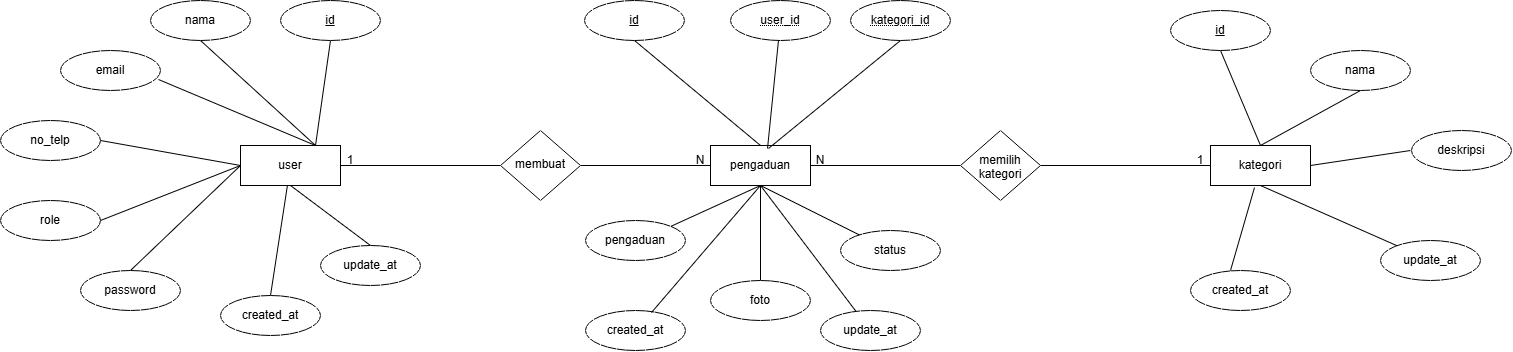

The diagram above was exported from draw.io. Its source (the exported page's mxGraphModel, read from the mxfile embedded in the PNG):
<mxGraphModel dx="1723" dy="663" grid="0" gridSize="10" guides="1" tooltips="1" connect="1" arrows="1" fold="1" page="0" pageScale="1" pageWidth="827" pageHeight="1169" background="light-dark(#ffffff, #121212)" math="0" shadow="0">
  <root>
    <mxCell id="0" />
    <mxCell id="1" parent="0" />
    <mxCell id="1NNOB6x98-tTW62vPDjb-1" parent="1" style="whiteSpace=wrap;html=1;align=center;" value="user" vertex="1">
      <mxGeometry height="40" width="100" x="70" y="205" as="geometry" />
    </mxCell>
    <mxCell id="1NNOB6x98-tTW62vPDjb-2" parent="1" style="whiteSpace=wrap;html=1;align=center;" value="pengaduan" vertex="1">
      <mxGeometry height="40" width="100" x="540" y="205" as="geometry" />
    </mxCell>
    <mxCell id="1NNOB6x98-tTW62vPDjb-3" parent="1" style="whiteSpace=wrap;html=1;align=center;" value="kategori" vertex="1">
      <mxGeometry height="40" width="100" x="1040" y="205" as="geometry" />
    </mxCell>
    <mxCell id="1NNOB6x98-tTW62vPDjb-4" parent="1" style="rhombus;whiteSpace=wrap;html=1;shapeInside=1;" value="membuat" vertex="1">
      <mxGeometry height="70" width="80" x="330" y="190" as="geometry" />
    </mxCell>
    <mxCell id="1NNOB6x98-tTW62vPDjb-5" parent="1" style="rhombus;whiteSpace=wrap;html=1;shapeInside=1;" value="memilih kategori" vertex="1">
      <mxGeometry height="70" width="80" x="790" y="190" as="geometry" />
    </mxCell>
    <mxCell id="1NNOB6x98-tTW62vPDjb-6" edge="1" parent="1" source="1NNOB6x98-tTW62vPDjb-1" style="endArrow=none;html=1;rounded=0;defaultLabelBackgroundColor=gap;exitX=1;exitY=0.5;exitDx=0;exitDy=0;entryX=0;entryY=0.5;entryDx=0;entryDy=0;" target="1NNOB6x98-tTW62vPDjb-4" value="">
      <mxGeometry height="50" relative="1" width="50" as="geometry">
        <mxPoint x="600" y="270" as="sourcePoint" />
        <mxPoint x="650" y="220" as="targetPoint" />
      </mxGeometry>
    </mxCell>
    <mxCell id="1NNOB6x98-tTW62vPDjb-7" edge="1" parent="1" source="1NNOB6x98-tTW62vPDjb-4" style="endArrow=none;html=1;rounded=0;defaultLabelBackgroundColor=gap;exitX=1;exitY=0.5;exitDx=0;exitDy=0;entryX=0;entryY=0.5;entryDx=0;entryDy=0;" target="1NNOB6x98-tTW62vPDjb-2" value="">
      <mxGeometry height="50" relative="1" width="50" as="geometry">
        <mxPoint x="600" y="270" as="sourcePoint" />
        <mxPoint x="650" y="220" as="targetPoint" />
      </mxGeometry>
    </mxCell>
    <mxCell id="1NNOB6x98-tTW62vPDjb-8" edge="1" parent="1" source="1NNOB6x98-tTW62vPDjb-2" style="endArrow=none;html=1;rounded=0;defaultLabelBackgroundColor=gap;exitX=1;exitY=0.5;exitDx=0;exitDy=0;entryX=0;entryY=0.5;entryDx=0;entryDy=0;" target="1NNOB6x98-tTW62vPDjb-5" value="">
      <mxGeometry height="50" relative="1" width="50" as="geometry">
        <mxPoint x="680" y="270" as="sourcePoint" />
        <mxPoint x="730" y="220" as="targetPoint" />
      </mxGeometry>
    </mxCell>
    <mxCell id="1NNOB6x98-tTW62vPDjb-9" edge="1" parent="1" source="1NNOB6x98-tTW62vPDjb-3" style="endArrow=none;html=1;rounded=0;defaultLabelBackgroundColor=gap;exitX=0;exitY=0.5;exitDx=0;exitDy=0;entryX=1;entryY=0.5;entryDx=0;entryDy=0;" target="1NNOB6x98-tTW62vPDjb-5" value="">
      <mxGeometry height="50" relative="1" width="50" as="geometry">
        <mxPoint x="680" y="270" as="sourcePoint" />
        <mxPoint x="730" y="220" as="targetPoint" />
      </mxGeometry>
    </mxCell>
    <mxCell id="1NNOB6x98-tTW62vPDjb-10" parent="1" style="ellipse;whiteSpace=wrap;html=1;align=center;fontStyle=4;" value="id" vertex="1">
      <mxGeometry height="40" width="100" x="110" y="60" as="geometry" />
    </mxCell>
    <mxCell id="1NNOB6x98-tTW62vPDjb-11" parent="1" style="ellipse;whiteSpace=wrap;html=1;align=center;" value="nama" vertex="1">
      <mxGeometry height="40" width="100" x="-20" y="60" as="geometry" />
    </mxCell>
    <mxCell id="1NNOB6x98-tTW62vPDjb-12" parent="1" style="ellipse;whiteSpace=wrap;html=1;align=center;" value="email" vertex="1">
      <mxGeometry height="40" width="100" x="-110" y="110" as="geometry" />
    </mxCell>
    <mxCell id="1NNOB6x98-tTW62vPDjb-13" parent="1" style="ellipse;whiteSpace=wrap;html=1;align=center;" value="no_telp" vertex="1">
      <mxGeometry height="40" width="100" x="-170" y="180" as="geometry" />
    </mxCell>
    <mxCell id="1NNOB6x98-tTW62vPDjb-14" parent="1" style="ellipse;whiteSpace=wrap;html=1;align=center;" value="role" vertex="1">
      <mxGeometry height="40" width="100" x="-170" y="260" as="geometry" />
    </mxCell>
    <mxCell id="1NNOB6x98-tTW62vPDjb-15" parent="1" style="ellipse;whiteSpace=wrap;html=1;align=center;" value="password" vertex="1">
      <mxGeometry height="40" width="100" x="-90" y="330" as="geometry" />
    </mxCell>
    <mxCell id="1NNOB6x98-tTW62vPDjb-16" parent="1" style="ellipse;whiteSpace=wrap;html=1;align=center;" value="created_at" vertex="1">
      <mxGeometry height="40" width="100" x="50" y="355" as="geometry" />
    </mxCell>
    <mxCell id="1NNOB6x98-tTW62vPDjb-18" parent="1" style="ellipse;whiteSpace=wrap;html=1;align=center;" value="update_at" vertex="1">
      <mxGeometry height="40" width="100" x="150" y="305" as="geometry" />
    </mxCell>
    <mxCell id="1NNOB6x98-tTW62vPDjb-20" edge="1" parent="1" source="1NNOB6x98-tTW62vPDjb-10" style="endArrow=none;html=1;rounded=0;defaultLabelBackgroundColor=gap;exitX=0.5;exitY=1;exitDx=0;exitDy=0;entryX=0.75;entryY=0;entryDx=0;entryDy=0;" target="1NNOB6x98-tTW62vPDjb-1" value="">
      <mxGeometry height="50" relative="1" width="50" as="geometry">
        <mxPoint x="310" y="300" as="sourcePoint" />
        <mxPoint x="360" y="250" as="targetPoint" />
      </mxGeometry>
    </mxCell>
    <mxCell id="1NNOB6x98-tTW62vPDjb-21" edge="1" parent="1" source="1NNOB6x98-tTW62vPDjb-1" style="endArrow=none;html=1;rounded=0;defaultLabelBackgroundColor=gap;entryX=0.5;entryY=1;entryDx=0;entryDy=0;exitX=0.75;exitY=0;exitDx=0;exitDy=0;" target="1NNOB6x98-tTW62vPDjb-11" value="">
      <mxGeometry height="50" relative="1" width="50" as="geometry">
        <mxPoint x="310" y="270" as="sourcePoint" />
        <mxPoint x="360" y="220" as="targetPoint" />
      </mxGeometry>
    </mxCell>
    <mxCell id="1NNOB6x98-tTW62vPDjb-22" edge="1" parent="1" source="1NNOB6x98-tTW62vPDjb-12" style="endArrow=none;html=1;rounded=0;defaultLabelBackgroundColor=gap;exitX=0.98;exitY=0.725;exitDx=0;exitDy=0;exitPerimeter=0;entryX=0.75;entryY=0;entryDx=0;entryDy=0;" target="1NNOB6x98-tTW62vPDjb-1" value="">
      <mxGeometry height="50" relative="1" width="50" as="geometry">
        <mxPoint x="310" y="270" as="sourcePoint" />
        <mxPoint x="360" y="220" as="targetPoint" />
      </mxGeometry>
    </mxCell>
    <mxCell id="1NNOB6x98-tTW62vPDjb-23" edge="1" parent="1" source="1NNOB6x98-tTW62vPDjb-13" style="endArrow=none;html=1;rounded=0;defaultLabelBackgroundColor=gap;exitX=1;exitY=0.5;exitDx=0;exitDy=0;entryX=0;entryY=0.5;entryDx=0;entryDy=0;" target="1NNOB6x98-tTW62vPDjb-1" value="">
      <mxGeometry height="50" relative="1" width="50" as="geometry">
        <mxPoint x="310" y="270" as="sourcePoint" />
        <mxPoint x="360" y="220" as="targetPoint" />
      </mxGeometry>
    </mxCell>
    <mxCell id="1NNOB6x98-tTW62vPDjb-24" edge="1" parent="1" source="1NNOB6x98-tTW62vPDjb-14" style="endArrow=none;html=1;rounded=0;defaultLabelBackgroundColor=gap;exitX=1;exitY=0.5;exitDx=0;exitDy=0;entryX=0;entryY=0.5;entryDx=0;entryDy=0;" target="1NNOB6x98-tTW62vPDjb-1" value="">
      <mxGeometry height="50" relative="1" width="50" as="geometry">
        <mxPoint x="310" y="270" as="sourcePoint" />
        <mxPoint x="360" y="220" as="targetPoint" />
      </mxGeometry>
    </mxCell>
    <mxCell id="1NNOB6x98-tTW62vPDjb-25" edge="1" parent="1" source="1NNOB6x98-tTW62vPDjb-15" style="endArrow=none;html=1;rounded=0;defaultLabelBackgroundColor=gap;exitX=0.5;exitY=0;exitDx=0;exitDy=0;entryX=0;entryY=0.5;entryDx=0;entryDy=0;" target="1NNOB6x98-tTW62vPDjb-1" value="">
      <mxGeometry height="50" relative="1" width="50" as="geometry">
        <mxPoint x="310" y="270" as="sourcePoint" />
        <mxPoint x="360" y="220" as="targetPoint" />
      </mxGeometry>
    </mxCell>
    <mxCell id="1NNOB6x98-tTW62vPDjb-26" edge="1" parent="1" source="1NNOB6x98-tTW62vPDjb-16" style="endArrow=none;html=1;rounded=0;defaultLabelBackgroundColor=gap;exitX=0.5;exitY=0;exitDx=0;exitDy=0;" target="1NNOB6x98-tTW62vPDjb-1" value="">
      <mxGeometry height="50" relative="1" width="50" as="geometry">
        <mxPoint x="310" y="270" as="sourcePoint" />
        <mxPoint x="360" y="220" as="targetPoint" />
      </mxGeometry>
    </mxCell>
    <mxCell id="1NNOB6x98-tTW62vPDjb-27" edge="1" parent="1" source="1NNOB6x98-tTW62vPDjb-18" style="endArrow=none;html=1;rounded=0;defaultLabelBackgroundColor=gap;exitX=0.5;exitY=0;exitDx=0;exitDy=0;entryX=0.5;entryY=1;entryDx=0;entryDy=0;" target="1NNOB6x98-tTW62vPDjb-1" value="">
      <mxGeometry height="50" relative="1" width="50" as="geometry">
        <mxPoint x="310" y="270" as="sourcePoint" />
        <mxPoint x="360" y="220" as="targetPoint" />
      </mxGeometry>
    </mxCell>
    <mxCell id="1NNOB6x98-tTW62vPDjb-28" parent="1" style="ellipse;whiteSpace=wrap;html=1;align=center;fontStyle=4;" value="id" vertex="1">
      <mxGeometry height="40" width="100" x="414" y="60" as="geometry" />
    </mxCell>
    <mxCell id="1NNOB6x98-tTW62vPDjb-29" parent="1" style="ellipse;whiteSpace=wrap;html=1;align=center;fontStyle=20;" value="user_id" vertex="1">
      <mxGeometry height="40" width="100" x="560" y="60" as="geometry" />
    </mxCell>
    <mxCell id="1NNOB6x98-tTW62vPDjb-30" parent="1" style="ellipse;whiteSpace=wrap;html=1;align=center;fontStyle=20;" value="kategori_id" vertex="1">
      <mxGeometry height="40" width="100" x="680" y="60" as="geometry" />
    </mxCell>
    <mxCell id="1NNOB6x98-tTW62vPDjb-31" parent="1" style="ellipse;whiteSpace=wrap;html=1;align=center;" value="pengaduan" vertex="1">
      <mxGeometry height="40" width="100" x="415" y="280" as="geometry" />
    </mxCell>
    <mxCell id="1NNOB6x98-tTW62vPDjb-32" parent="1" style="ellipse;whiteSpace=wrap;html=1;align=center;" value="foto" vertex="1">
      <mxGeometry height="40" width="100" x="540" y="340" as="geometry" />
    </mxCell>
    <mxCell id="1NNOB6x98-tTW62vPDjb-33" parent="1" style="ellipse;whiteSpace=wrap;html=1;align=center;" value="status" vertex="1">
      <mxGeometry height="40" width="100" x="670" y="290" as="geometry" />
    </mxCell>
    <mxCell id="1NNOB6x98-tTW62vPDjb-35" parent="1" style="ellipse;whiteSpace=wrap;html=1;align=center;" value="created_at" vertex="1">
      <mxGeometry height="40" width="100" x="415" y="370" as="geometry" />
    </mxCell>
    <mxCell id="1NNOB6x98-tTW62vPDjb-36" parent="1" style="ellipse;whiteSpace=wrap;html=1;align=center;" value="update_at" vertex="1">
      <mxGeometry height="40" width="100" x="650" y="370" as="geometry" />
    </mxCell>
    <mxCell id="1NNOB6x98-tTW62vPDjb-39" edge="1" parent="1" source="1NNOB6x98-tTW62vPDjb-31" style="endArrow=none;html=1;rounded=0;defaultLabelBackgroundColor=gap;exitX=1;exitY=0;exitDx=0;exitDy=0;entryX=0.5;entryY=1;entryDx=0;entryDy=0;" target="1NNOB6x98-tTW62vPDjb-2" value="">
      <mxGeometry height="50" relative="1" width="50" as="geometry">
        <mxPoint x="650" y="370" as="sourcePoint" />
        <mxPoint x="700" y="320" as="targetPoint" />
      </mxGeometry>
    </mxCell>
    <mxCell id="1NNOB6x98-tTW62vPDjb-40" edge="1" parent="1" source="1NNOB6x98-tTW62vPDjb-32" style="endArrow=none;html=1;rounded=0;defaultLabelBackgroundColor=gap;exitX=0.5;exitY=0;exitDx=0;exitDy=0;entryX=0.5;entryY=1;entryDx=0;entryDy=0;" target="1NNOB6x98-tTW62vPDjb-2" value="">
      <mxGeometry height="50" relative="1" width="50" as="geometry">
        <mxPoint x="650" y="370" as="sourcePoint" />
        <mxPoint x="700" y="320" as="targetPoint" />
      </mxGeometry>
    </mxCell>
    <mxCell id="1NNOB6x98-tTW62vPDjb-41" edge="1" parent="1" source="1NNOB6x98-tTW62vPDjb-2" style="endArrow=none;html=1;rounded=0;defaultLabelBackgroundColor=gap;exitX=0.5;exitY=1;exitDx=0;exitDy=0;" target="1NNOB6x98-tTW62vPDjb-33" value="">
      <mxGeometry height="50" relative="1" width="50" as="geometry">
        <mxPoint x="650" y="370" as="sourcePoint" />
        <mxPoint x="700" y="320" as="targetPoint" />
      </mxGeometry>
    </mxCell>
    <mxCell id="1NNOB6x98-tTW62vPDjb-42" edge="1" parent="1" source="1NNOB6x98-tTW62vPDjb-35" style="endArrow=none;html=1;rounded=0;defaultLabelBackgroundColor=gap;exitX=0.66;exitY=0.05;exitDx=0;exitDy=0;exitPerimeter=0;entryX=0.5;entryY=1;entryDx=0;entryDy=0;" target="1NNOB6x98-tTW62vPDjb-2" value="">
      <mxGeometry height="50" relative="1" width="50" as="geometry">
        <mxPoint x="650" y="370" as="sourcePoint" />
        <mxPoint x="700" y="320" as="targetPoint" />
      </mxGeometry>
    </mxCell>
    <mxCell id="1NNOB6x98-tTW62vPDjb-43" edge="1" parent="1" source="1NNOB6x98-tTW62vPDjb-36" style="endArrow=none;html=1;rounded=0;defaultLabelBackgroundColor=gap;entryX=0.5;entryY=1;entryDx=0;entryDy=0;" target="1NNOB6x98-tTW62vPDjb-2" value="">
      <mxGeometry height="50" relative="1" width="50" as="geometry">
        <mxPoint x="650" y="370" as="sourcePoint" />
        <mxPoint x="700" y="320" as="targetPoint" />
      </mxGeometry>
    </mxCell>
    <mxCell id="1NNOB6x98-tTW62vPDjb-44" edge="1" parent="1" source="1NNOB6x98-tTW62vPDjb-28" style="endArrow=none;html=1;rounded=0;defaultLabelBackgroundColor=gap;exitX=0.5;exitY=1;exitDx=0;exitDy=0;entryX=0.5;entryY=0;entryDx=0;entryDy=0;" target="1NNOB6x98-tTW62vPDjb-2" value="">
      <mxGeometry height="50" relative="1" width="50" as="geometry">
        <mxPoint x="650" y="260" as="sourcePoint" />
        <mxPoint x="700" y="210" as="targetPoint" />
      </mxGeometry>
    </mxCell>
    <mxCell id="1NNOB6x98-tTW62vPDjb-45" edge="1" parent="1" source="1NNOB6x98-tTW62vPDjb-2" style="endArrow=none;html=1;rounded=0;defaultLabelBackgroundColor=gap;exitX=0.57;exitY=0.075;exitDx=0;exitDy=0;exitPerimeter=0;" target="1NNOB6x98-tTW62vPDjb-29" value="">
      <mxGeometry height="50" relative="1" width="50" as="geometry">
        <mxPoint x="650" y="260" as="sourcePoint" />
        <mxPoint x="700" y="210" as="targetPoint" />
      </mxGeometry>
    </mxCell>
    <mxCell id="1NNOB6x98-tTW62vPDjb-46" edge="1" parent="1" source="1NNOB6x98-tTW62vPDjb-2" style="endArrow=none;html=1;rounded=0;defaultLabelBackgroundColor=gap;exitX=0.58;exitY=0.075;exitDx=0;exitDy=0;exitPerimeter=0;entryX=0.5;entryY=1;entryDx=0;entryDy=0;" target="1NNOB6x98-tTW62vPDjb-30" value="">
      <mxGeometry height="50" relative="1" width="50" as="geometry">
        <mxPoint x="650" y="260" as="sourcePoint" />
        <mxPoint x="700" y="210" as="targetPoint" />
      </mxGeometry>
    </mxCell>
    <mxCell id="1NNOB6x98-tTW62vPDjb-48" parent="1" style="ellipse;whiteSpace=wrap;html=1;align=center;fontStyle=4;" value="id" vertex="1">
      <mxGeometry height="40" width="100" x="1000" y="70" as="geometry" />
    </mxCell>
    <mxCell id="1NNOB6x98-tTW62vPDjb-49" parent="1" style="ellipse;whiteSpace=wrap;html=1;align=center;" value="nama" vertex="1">
      <mxGeometry height="40" width="100" x="1140" y="110" as="geometry" />
    </mxCell>
    <mxCell id="1NNOB6x98-tTW62vPDjb-50" parent="1" style="ellipse;whiteSpace=wrap;html=1;align=center;" value="deskripsi" vertex="1">
      <mxGeometry height="40" width="100" x="1241" y="190" as="geometry" />
    </mxCell>
    <mxCell id="1NNOB6x98-tTW62vPDjb-52" parent="1" style="ellipse;whiteSpace=wrap;html=1;align=center;" value="update_at" vertex="1">
      <mxGeometry height="40" width="100" x="1210" y="300" as="geometry" />
    </mxCell>
    <mxCell id="1NNOB6x98-tTW62vPDjb-53" parent="1" style="ellipse;whiteSpace=wrap;html=1;align=center;" value="created_at" vertex="1">
      <mxGeometry height="40" width="100" x="1020" y="330" as="geometry" />
    </mxCell>
    <mxCell id="1NNOB6x98-tTW62vPDjb-54" edge="1" parent="1" source="1NNOB6x98-tTW62vPDjb-3" style="endArrow=none;html=1;rounded=0;defaultLabelBackgroundColor=gap;exitX=0.5;exitY=0;exitDx=0;exitDy=0;entryX=0.5;entryY=1;entryDx=0;entryDy=0;" target="1NNOB6x98-tTW62vPDjb-48" value="">
      <mxGeometry height="50" relative="1" width="50" as="geometry">
        <mxPoint x="960" y="250" as="sourcePoint" />
        <mxPoint x="1010" y="200" as="targetPoint" />
      </mxGeometry>
    </mxCell>
    <mxCell id="1NNOB6x98-tTW62vPDjb-55" edge="1" parent="1" source="1NNOB6x98-tTW62vPDjb-3" style="endArrow=none;html=1;rounded=0;defaultLabelBackgroundColor=gap;exitX=0.5;exitY=0;exitDx=0;exitDy=0;entryX=0.5;entryY=1;entryDx=0;entryDy=0;" target="1NNOB6x98-tTW62vPDjb-49" value="">
      <mxGeometry height="50" relative="1" width="50" as="geometry">
        <mxPoint x="1010" y="240" as="sourcePoint" />
        <mxPoint x="1060" y="190" as="targetPoint" />
      </mxGeometry>
    </mxCell>
    <mxCell id="1NNOB6x98-tTW62vPDjb-56" edge="1" parent="1" source="1NNOB6x98-tTW62vPDjb-3" style="endArrow=none;html=1;rounded=0;defaultLabelBackgroundColor=gap;exitX=1;exitY=0.5;exitDx=0;exitDy=0;" value="">
      <mxGeometry height="50" relative="1" width="50" as="geometry">
        <mxPoint x="1010" y="240" as="sourcePoint" />
        <mxPoint x="1240" y="210" as="targetPoint" />
      </mxGeometry>
    </mxCell>
    <mxCell id="1NNOB6x98-tTW62vPDjb-57" edge="1" parent="1" source="1NNOB6x98-tTW62vPDjb-53" style="endArrow=none;html=1;rounded=0;defaultLabelBackgroundColor=gap;exitX=0.4;exitY=0;exitDx=0;exitDy=0;exitPerimeter=0;entryX=0.44;entryY=1.05;entryDx=0;entryDy=0;entryPerimeter=0;" target="1NNOB6x98-tTW62vPDjb-3" value="">
      <mxGeometry height="50" relative="1" width="50" as="geometry">
        <mxPoint x="1010" y="240" as="sourcePoint" />
        <mxPoint x="1060" y="190" as="targetPoint" />
      </mxGeometry>
    </mxCell>
    <mxCell id="1NNOB6x98-tTW62vPDjb-58" edge="1" parent="1" source="1NNOB6x98-tTW62vPDjb-52" style="endArrow=none;html=1;rounded=0;defaultLabelBackgroundColor=gap;entryX=0.5;entryY=1;entryDx=0;entryDy=0;" target="1NNOB6x98-tTW62vPDjb-3" value="">
      <mxGeometry height="50" relative="1" width="50" as="geometry">
        <mxPoint x="1010" y="240" as="sourcePoint" />
        <mxPoint x="1060" y="190" as="targetPoint" />
      </mxGeometry>
    </mxCell>
    <mxCell id="1NNOB6x98-tTW62vPDjb-59" parent="1" style="text;html=1;whiteSpace=wrap;strokeColor=none;fillColor=none;align=center;verticalAlign=middle;rounded=0;" value="1" vertex="1">
      <mxGeometry height="30" width="60" x="150" y="205" as="geometry" />
    </mxCell>
    <mxCell id="1NNOB6x98-tTW62vPDjb-60" parent="1" style="text;html=1;whiteSpace=wrap;strokeColor=none;fillColor=none;align=center;verticalAlign=middle;rounded=0;" value="N" vertex="1">
      <mxGeometry height="30" width="60" x="500" y="205" as="geometry" />
    </mxCell>
    <mxCell id="1NNOB6x98-tTW62vPDjb-63" parent="1" style="text;html=1;whiteSpace=wrap;strokeColor=none;fillColor=none;align=center;verticalAlign=middle;rounded=0;" value="N" vertex="1">
      <mxGeometry height="30" width="60" x="620" y="205" as="geometry" />
    </mxCell>
    <mxCell id="1NNOB6x98-tTW62vPDjb-64" parent="1" style="text;html=1;whiteSpace=wrap;strokeColor=none;fillColor=none;align=center;verticalAlign=middle;rounded=0;" value="1" vertex="1">
      <mxGeometry height="30" width="60" x="1000" y="205" as="geometry" />
    </mxCell>
  </root>
</mxGraphModel>